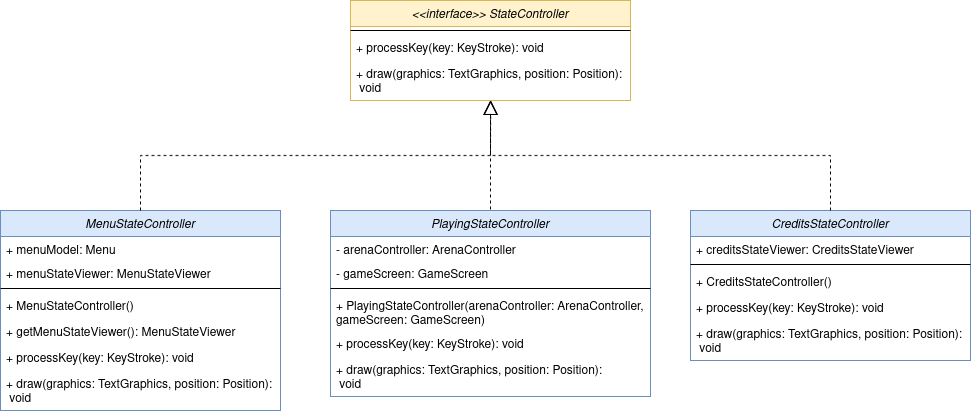

The diagram above was exported from draw.io. Its source (the exported page's mxGraphModel, read from the mxfile embedded in the PNG):
<mxGraphModel dx="1137" dy="1832" grid="1" gridSize="10" guides="1" tooltips="1" connect="1" arrows="1" fold="1" page="1" pageScale="1" pageWidth="827" pageHeight="1169" background="#ffffff" math="0" shadow="0">
  <root>
    <mxCell id="WIyWlLk6GJQsqaUBKTNV-0" />
    <mxCell id="WIyWlLk6GJQsqaUBKTNV-1" parent="WIyWlLk6GJQsqaUBKTNV-0" />
    <mxCell id="-2WP1hjKdHT6EaAGvRkf-225" value="CreditsStateController" style="swimlane;fontStyle=2;align=center;verticalAlign=top;childLayout=stackLayout;horizontal=1;startSize=26;horizontalStack=0;resizeParent=1;resizeLast=0;collapsible=1;marginBottom=0;rounded=0;shadow=0;strokeWidth=1;fillColor=#dae8fc;strokeColor=#6c8ebf;" parent="WIyWlLk6GJQsqaUBKTNV-1" vertex="1">
      <mxGeometry x="910" y="-600" width="280" height="150" as="geometry">
        <mxRectangle x="230" y="140" width="160" height="26" as="alternateBounds" />
      </mxGeometry>
    </mxCell>
    <mxCell id="-2WP1hjKdHT6EaAGvRkf-226" value="+ creditsStateViewer: CreditsStateViewer" style="text;align=left;verticalAlign=top;spacingLeft=4;spacingRight=4;overflow=hidden;rotatable=0;points=[[0,0.5],[1,0.5]];portConstraint=eastwest;" parent="-2WP1hjKdHT6EaAGvRkf-225" vertex="1">
      <mxGeometry y="26" width="280" height="24" as="geometry" />
    </mxCell>
    <mxCell id="-2WP1hjKdHT6EaAGvRkf-228" value="" style="line;html=1;strokeWidth=1;align=left;verticalAlign=middle;spacingTop=-1;spacingLeft=3;spacingRight=3;rotatable=0;labelPosition=right;points=[];portConstraint=eastwest;" parent="-2WP1hjKdHT6EaAGvRkf-225" vertex="1">
      <mxGeometry y="50" width="280" height="8" as="geometry" />
    </mxCell>
    <mxCell id="-2WP1hjKdHT6EaAGvRkf-235" value="+ CreditsStateController()" style="text;align=left;verticalAlign=top;spacingLeft=4;spacingRight=4;overflow=hidden;rotatable=0;points=[[0,0.5],[1,0.5]];portConstraint=eastwest;rounded=0;shadow=0;html=0;" parent="-2WP1hjKdHT6EaAGvRkf-225" vertex="1">
      <mxGeometry y="58" width="280" height="26" as="geometry" />
    </mxCell>
    <mxCell id="-2WP1hjKdHT6EaAGvRkf-230" value="+ processKey(key: KeyStroke): void" style="text;align=left;verticalAlign=top;spacingLeft=4;spacingRight=4;overflow=hidden;rotatable=0;points=[[0,0.5],[1,0.5]];portConstraint=eastwest;rounded=0;shadow=0;html=0;" parent="-2WP1hjKdHT6EaAGvRkf-225" vertex="1">
      <mxGeometry y="84" width="280" height="26" as="geometry" />
    </mxCell>
    <mxCell id="-2WP1hjKdHT6EaAGvRkf-231" value="+ draw(graphics: TextGraphics, position: Position):&#10; void" style="text;align=left;verticalAlign=top;spacingLeft=4;spacingRight=4;overflow=hidden;rotatable=0;points=[[0,0.5],[1,0.5]];portConstraint=eastwest;rounded=0;shadow=0;html=0;" parent="-2WP1hjKdHT6EaAGvRkf-225" vertex="1">
      <mxGeometry y="110" width="280" height="40" as="geometry" />
    </mxCell>
    <mxCell id="-2WP1hjKdHT6EaAGvRkf-236" value="MenuStateController" style="swimlane;fontStyle=2;align=center;verticalAlign=top;childLayout=stackLayout;horizontal=1;startSize=26;horizontalStack=0;resizeParent=1;resizeLast=0;collapsible=1;marginBottom=0;rounded=0;shadow=0;strokeWidth=1;fillColor=#dae8fc;strokeColor=#6c8ebf;" parent="WIyWlLk6GJQsqaUBKTNV-1" vertex="1">
      <mxGeometry x="220" y="-600" width="280" height="200" as="geometry">
        <mxRectangle x="230" y="140" width="160" height="26" as="alternateBounds" />
      </mxGeometry>
    </mxCell>
    <mxCell id="-2WP1hjKdHT6EaAGvRkf-237" value="+ menuModel: Menu" style="text;align=left;verticalAlign=top;spacingLeft=4;spacingRight=4;overflow=hidden;rotatable=0;points=[[0,0.5],[1,0.5]];portConstraint=eastwest;" parent="-2WP1hjKdHT6EaAGvRkf-236" vertex="1">
      <mxGeometry y="26" width="280" height="24" as="geometry" />
    </mxCell>
    <mxCell id="-2WP1hjKdHT6EaAGvRkf-242" value="+ menuStateViewer: MenuStateViewer" style="text;align=left;verticalAlign=top;spacingLeft=4;spacingRight=4;overflow=hidden;rotatable=0;points=[[0,0.5],[1,0.5]];portConstraint=eastwest;" parent="-2WP1hjKdHT6EaAGvRkf-236" vertex="1">
      <mxGeometry y="50" width="280" height="24" as="geometry" />
    </mxCell>
    <mxCell id="-2WP1hjKdHT6EaAGvRkf-238" value="" style="line;html=1;strokeWidth=1;align=left;verticalAlign=middle;spacingTop=-1;spacingLeft=3;spacingRight=3;rotatable=0;labelPosition=right;points=[];portConstraint=eastwest;" parent="-2WP1hjKdHT6EaAGvRkf-236" vertex="1">
      <mxGeometry y="74" width="280" height="8" as="geometry" />
    </mxCell>
    <mxCell id="-2WP1hjKdHT6EaAGvRkf-239" value="+ MenuStateController()" style="text;align=left;verticalAlign=top;spacingLeft=4;spacingRight=4;overflow=hidden;rotatable=0;points=[[0,0.5],[1,0.5]];portConstraint=eastwest;rounded=0;shadow=0;html=0;" parent="-2WP1hjKdHT6EaAGvRkf-236" vertex="1">
      <mxGeometry y="82" width="280" height="26" as="geometry" />
    </mxCell>
    <mxCell id="-2WP1hjKdHT6EaAGvRkf-243" value="+ getMenuStateViewer(): MenuStateViewer" style="text;align=left;verticalAlign=top;spacingLeft=4;spacingRight=4;overflow=hidden;rotatable=0;points=[[0,0.5],[1,0.5]];portConstraint=eastwest;rounded=0;shadow=0;html=0;" parent="-2WP1hjKdHT6EaAGvRkf-236" vertex="1">
      <mxGeometry y="108" width="280" height="26" as="geometry" />
    </mxCell>
    <mxCell id="-2WP1hjKdHT6EaAGvRkf-240" value="+ processKey(key: KeyStroke): void" style="text;align=left;verticalAlign=top;spacingLeft=4;spacingRight=4;overflow=hidden;rotatable=0;points=[[0,0.5],[1,0.5]];portConstraint=eastwest;rounded=0;shadow=0;html=0;" parent="-2WP1hjKdHT6EaAGvRkf-236" vertex="1">
      <mxGeometry y="134" width="280" height="26" as="geometry" />
    </mxCell>
    <mxCell id="-2WP1hjKdHT6EaAGvRkf-241" value="+ draw(graphics: TextGraphics, position: Position):&#10; void" style="text;align=left;verticalAlign=top;spacingLeft=4;spacingRight=4;overflow=hidden;rotatable=0;points=[[0,0.5],[1,0.5]];portConstraint=eastwest;rounded=0;shadow=0;html=0;" parent="-2WP1hjKdHT6EaAGvRkf-236" vertex="1">
      <mxGeometry y="160" width="280" height="40" as="geometry" />
    </mxCell>
    <mxCell id="-2WP1hjKdHT6EaAGvRkf-244" value="PlayingStateController" style="swimlane;fontStyle=2;align=center;verticalAlign=top;childLayout=stackLayout;horizontal=1;startSize=26;horizontalStack=0;resizeParent=1;resizeLast=0;collapsible=1;marginBottom=0;rounded=0;shadow=0;strokeWidth=1;fillColor=#dae8fc;strokeColor=#6c8ebf;" parent="WIyWlLk6GJQsqaUBKTNV-1" vertex="1">
      <mxGeometry x="550" y="-600" width="320" height="186" as="geometry">
        <mxRectangle x="230" y="140" width="160" height="26" as="alternateBounds" />
      </mxGeometry>
    </mxCell>
    <mxCell id="-2WP1hjKdHT6EaAGvRkf-245" value="- arenaController: ArenaController" style="text;align=left;verticalAlign=top;spacingLeft=4;spacingRight=4;overflow=hidden;rotatable=0;points=[[0,0.5],[1,0.5]];portConstraint=eastwest;" parent="-2WP1hjKdHT6EaAGvRkf-244" vertex="1">
      <mxGeometry y="26" width="320" height="24" as="geometry" />
    </mxCell>
    <mxCell id="-2WP1hjKdHT6EaAGvRkf-246" value="- gameScreen: GameScreen" style="text;align=left;verticalAlign=top;spacingLeft=4;spacingRight=4;overflow=hidden;rotatable=0;points=[[0,0.5],[1,0.5]];portConstraint=eastwest;" parent="-2WP1hjKdHT6EaAGvRkf-244" vertex="1">
      <mxGeometry y="50" width="320" height="24" as="geometry" />
    </mxCell>
    <mxCell id="-2WP1hjKdHT6EaAGvRkf-247" value="" style="line;html=1;strokeWidth=1;align=left;verticalAlign=middle;spacingTop=-1;spacingLeft=3;spacingRight=3;rotatable=0;labelPosition=right;points=[];portConstraint=eastwest;" parent="-2WP1hjKdHT6EaAGvRkf-244" vertex="1">
      <mxGeometry y="74" width="320" height="8" as="geometry" />
    </mxCell>
    <mxCell id="-2WP1hjKdHT6EaAGvRkf-248" value="+ PlayingStateController(arenaController: ArenaController, &#10;gameScreen: GameScreen)" style="text;align=left;verticalAlign=top;spacingLeft=4;spacingRight=4;overflow=hidden;rotatable=0;points=[[0,0.5],[1,0.5]];portConstraint=eastwest;rounded=0;shadow=0;html=0;" parent="-2WP1hjKdHT6EaAGvRkf-244" vertex="1">
      <mxGeometry y="82" width="320" height="38" as="geometry" />
    </mxCell>
    <mxCell id="-2WP1hjKdHT6EaAGvRkf-250" value="+ processKey(key: KeyStroke): void" style="text;align=left;verticalAlign=top;spacingLeft=4;spacingRight=4;overflow=hidden;rotatable=0;points=[[0,0.5],[1,0.5]];portConstraint=eastwest;rounded=0;shadow=0;html=0;" parent="-2WP1hjKdHT6EaAGvRkf-244" vertex="1">
      <mxGeometry y="120" width="320" height="26" as="geometry" />
    </mxCell>
    <mxCell id="-2WP1hjKdHT6EaAGvRkf-251" value="+ draw(graphics: TextGraphics, position: Position):&#10; void" style="text;align=left;verticalAlign=top;spacingLeft=4;spacingRight=4;overflow=hidden;rotatable=0;points=[[0,0.5],[1,0.5]];portConstraint=eastwest;rounded=0;shadow=0;html=0;" parent="-2WP1hjKdHT6EaAGvRkf-244" vertex="1">
      <mxGeometry y="146" width="320" height="40" as="geometry" />
    </mxCell>
    <mxCell id="-2WP1hjKdHT6EaAGvRkf-252" value="&lt;&lt;interface&gt;&gt; StateController" style="swimlane;fontStyle=2;align=center;verticalAlign=top;childLayout=stackLayout;horizontal=1;startSize=26;horizontalStack=0;resizeParent=1;resizeLast=0;collapsible=1;marginBottom=0;rounded=0;shadow=0;strokeWidth=1;fillColor=#fff2cc;strokeColor=#d6b656;" parent="WIyWlLk6GJQsqaUBKTNV-1" vertex="1">
      <mxGeometry x="570" y="-810" width="280" height="100" as="geometry">
        <mxRectangle x="230" y="140" width="160" height="26" as="alternateBounds" />
      </mxGeometry>
    </mxCell>
    <mxCell id="-2WP1hjKdHT6EaAGvRkf-255" value="" style="line;html=1;strokeWidth=1;align=left;verticalAlign=middle;spacingTop=-1;spacingLeft=3;spacingRight=3;rotatable=0;labelPosition=right;points=[];portConstraint=eastwest;" parent="-2WP1hjKdHT6EaAGvRkf-252" vertex="1">
      <mxGeometry y="26" width="280" height="8" as="geometry" />
    </mxCell>
    <mxCell id="-2WP1hjKdHT6EaAGvRkf-257" value="+ processKey(key: KeyStroke): void" style="text;align=left;verticalAlign=top;spacingLeft=4;spacingRight=4;overflow=hidden;rotatable=0;points=[[0,0.5],[1,0.5]];portConstraint=eastwest;rounded=0;shadow=0;html=0;" parent="-2WP1hjKdHT6EaAGvRkf-252" vertex="1">
      <mxGeometry y="34" width="280" height="26" as="geometry" />
    </mxCell>
    <mxCell id="-2WP1hjKdHT6EaAGvRkf-258" value="+ draw(graphics: TextGraphics, position: Position):&#10; void" style="text;align=left;verticalAlign=top;spacingLeft=4;spacingRight=4;overflow=hidden;rotatable=0;points=[[0,0.5],[1,0.5]];portConstraint=eastwest;rounded=0;shadow=0;html=0;" parent="-2WP1hjKdHT6EaAGvRkf-252" vertex="1">
      <mxGeometry y="60" width="280" height="40" as="geometry" />
    </mxCell>
    <mxCell id="gWV8ru9xSDut_kmSjTi0-1" value="" style="endArrow=block;dashed=1;endFill=0;endSize=12;html=1;rounded=0;entryX=0.5;entryY=1;entryDx=0;entryDy=0;edgeStyle=elbowEdgeStyle;elbow=vertical;exitX=0.5;exitY=0;exitDx=0;exitDy=0;" edge="1" parent="WIyWlLk6GJQsqaUBKTNV-1" source="-2WP1hjKdHT6EaAGvRkf-236" target="-2WP1hjKdHT6EaAGvRkf-252">
      <mxGeometry width="160" relative="1" as="geometry">
        <mxPoint x="700" y="-510" as="sourcePoint" />
        <mxPoint x="860" y="-510" as="targetPoint" />
      </mxGeometry>
    </mxCell>
    <mxCell id="gWV8ru9xSDut_kmSjTi0-2" value="" style="endArrow=block;dashed=1;endFill=0;endSize=12;html=1;rounded=0;entryX=0.501;entryY=1.025;entryDx=0;entryDy=0;edgeStyle=elbowEdgeStyle;elbow=vertical;exitX=0.5;exitY=0;exitDx=0;exitDy=0;entryPerimeter=0;" edge="1" parent="WIyWlLk6GJQsqaUBKTNV-1">
      <mxGeometry width="160" relative="1" as="geometry">
        <mxPoint x="710" y="-601" as="sourcePoint" />
        <mxPoint x="710.28" y="-710" as="targetPoint" />
      </mxGeometry>
    </mxCell>
    <mxCell id="gWV8ru9xSDut_kmSjTi0-3" value="" style="endArrow=block;dashed=1;endFill=0;endSize=12;html=1;rounded=0;edgeStyle=elbowEdgeStyle;elbow=vertical;exitX=0.5;exitY=0;exitDx=0;exitDy=0;" edge="1" parent="WIyWlLk6GJQsqaUBKTNV-1" source="-2WP1hjKdHT6EaAGvRkf-225">
      <mxGeometry width="160" relative="1" as="geometry">
        <mxPoint x="720" y="-590" as="sourcePoint" />
        <mxPoint x="710" y="-710" as="targetPoint" />
      </mxGeometry>
    </mxCell>
  </root>
</mxGraphModel>